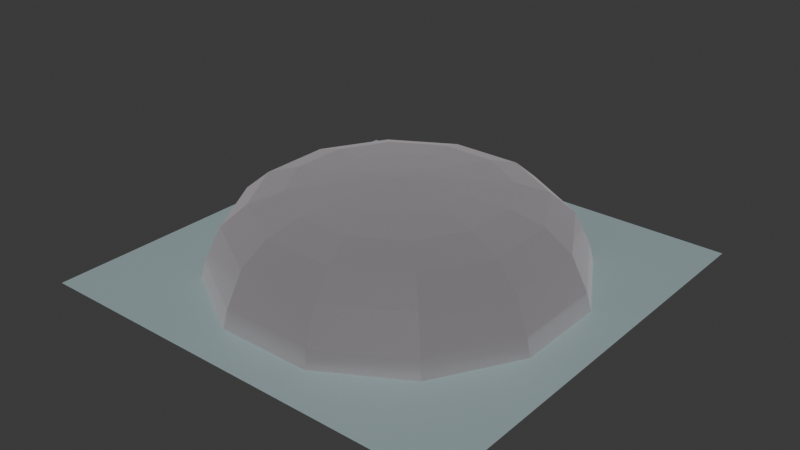 # Source: pazpaz.blend  (saved by Blender 4.1.24; exported with 4.5.12 LTS)
import bpy
from mathutils import Matrix  # noqa: F401  (used for matrix-valued properties, if any)

bpy.ops.wm.read_factory_settings(use_empty=True)
scene = bpy.context.scene
scene.name = 'Scene'

# ---- collections
col_collection = bpy.data.collections.new('Collection'); scene.collection.children.link(col_collection)

# ---- materials (node trees are filled in below, after node groups)
mat_transparent_plastic_001 = bpy.data.materials.new('Transparent plastic.001')
mat_groundofpazaz = bpy.data.materials.new('groundofpazaz')
mat_groundofpazaz.use_transparent_shadow = False

# ---- material node trees
mat_transparent_plastic_001.use_nodes = True; mat_transparent_plastic_001.node_tree.nodes.clear()
_N = mat_transparent_plastic_001.node_tree.nodes; _L = mat_transparent_plastic_001.node_tree.links
n0 = _N.new('ShaderNodeBsdfGlass'); n0.name = 'Glass BSDF'; n0.location = (204, 313)
n0.distribution = 'BECKMANN'
n0.inputs[2].default_value = 1.2
n1 = _N.new('ShaderNodeMixShader'); n1.name = 'Mix Shader.001'; n1.location = (489, 331)
n2 = _N.new('ShaderNodeLayerWeight'); n2.name = 'Layer Weight'; n2.location = (202, 528)
n2.inputs[0].default_value = 0.95
n3 = _N.new('ShaderNodeOutputMaterial'); n3.name = 'Material Output'; n3.location = (1163, 330)
n4 = _N.new('ShaderNodeBsdfAnisotropic'); n4.name = 'Glossy BSDF.002'; n4.location = (476, 169)
n4.distribution = 'GGX'
n4.inputs[0].default_value = (1.0, 0.934, 0.9833, 1.0)
n4.inputs[1].default_value = 1.0
n5 = _N.new('ShaderNodeBsdfAnisotropic'); n5.name = 'Glossy BSDF.001'; n5.location = (206, 79)
n5.distribution = 'GGX'
n5.inputs[1].default_value = 0.1926
n6 = _N.new('ShaderNodeMixShader'); n6.name = 'Mix Shader.002'; n6.location = (929, 327)
n6.inputs[0].default_value = 0.1
n7 = _N.new('ShaderNodeMixShader'); n7.name = 'Mix Shader.003'; n7.location = (709, 313)
n7.inputs[0].default_value = 0.7133
n8 = _N.new('ShaderNodeBsdfTransparent'); n8.name = 'Transparent BSDF'; n8.location = (711, 115)
_L.new(n0.outputs[0], n1.inputs[1])
_L.new(n5.outputs[0], n1.inputs[2])
_L.new(n6.outputs[0], n3.inputs[0])
_L.new(n8.outputs[0], n6.inputs[2])
_L.new(n2.outputs[0], n1.inputs[0])
_L.new(n4.outputs[0], n7.inputs[2])
_L.new(n1.outputs[0], n7.inputs[1])
_L.new(n7.outputs[0], n6.inputs[1])
n3.is_active_output = True
mat_groundofpazaz.use_nodes = True; mat_groundofpazaz.node_tree.nodes.clear()
_N = mat_groundofpazaz.node_tree.nodes; _L = mat_groundofpazaz.node_tree.links
n0 = _N.new('ShaderNodeBsdfPrincipled'); n0.name = 'Principled BSDF'; n0.location = (10, 300)
n0.inputs[0].default_value = (0.5953, 0.7767, 0.8, 1.0)
n0.inputs[18].default_value = 0.5
n1 = _N.new('ShaderNodeOutputMaterial'); n1.name = 'Material Output'; n1.location = (300, 300)
_L.new(n0.outputs[0], n1.inputs[0])
n1.is_active_output = True

# ---- world
world_world = bpy.data.worlds.new('World'); scene.world = world_world
world_world.use_nodes = True; world_world.node_tree.nodes.clear()
_N = world_world.node_tree.nodes; _L = world_world.node_tree.links
n0 = _N.new('ShaderNodeOutputWorld'); n0.name = 'World Output'; n0.location = (300, 300)
n1 = _N.new('ShaderNodeBackground'); n1.name = 'Background'; n1.location = (10, 300)
n1.inputs[0].default_value = (0.05088, 0.05088, 0.05088, 1.0)
_L.new(n1.outputs[0], n0.inputs[0])
n0.is_active_output = True
world_world.color = (0.05088, 0.05088, 0.05088)
world_world.use_sun_shadow = False
world_world.sun_shadow_jitter_overblur = 0.0

# ---- meshes
me_sphere = bpy.data.meshes.new('Sphere')
me_sphere.from_pydata([(-3.845e-10, 3.845e-10, 0.362), (0.05216, 0.09034, 0.3561), (0.5065, 0.5065, -0.01291), (0.1266, 0.1266, 0.3498), (0.1729, 0.04633, 0.3498), (0.6919, 0.1854, -0.01291), (0.6919, -0.1854, -0.01291), (0.1729, -0.04633, 0.3498), (0.5065, -0.5065, -0.01291), (0.1266, -0.1266, 0.3498), (0.04633, -0.1729, 0.3498), (0.1854, -0.6919, -0.01291), (-0.1854, -0.6919, -0.01291), (-0.04633, -0.1729, 0.3498), (-0.5065, -0.5065, -0.01291), (-0.1266, -0.1266, 0.3498), (-0.6919, -0.1854, -0.01291), (-0.1729, -0.04633, 0.3498), (-0.6919, 0.1854, -0.01291), (-0.1729, 0.04633, 0.3498), (-0.1266, 0.1266, 0.3498), (-0.5065, 0.5065, -0.01291), (-0.1854, 0.6919, -0.01291), (-0.04633, 0.1729, 0.3498), (1.595e-08, 0.1043, 0.3561), (0.1854, 0.6919, -0.01291), (0.04633, 0.1729, 0.3498), (0.09034, 0.05216, 0.3561), (0.1043, -2.931e-09, 0.3561), (0.09034, -0.05216, 0.3561), (0.05216, -0.09034, 0.3561), (-8.746e-09, -0.1043, 0.3561), (-0.05216, -0.09034, 0.3561), (-0.09034, -0.05216, 0.3561), (-0.1043, 1.571e-08, 0.3561), (-0.09034, 0.05216, 0.3561), (-0.05216, 0.09034, 0.3561), (0.1638, 0.6112, 0.1978), (0.1798, 0.6711, 0.06645), (0.03123, 0.1166, 0.3548), (0.06584, 0.2457, 0.3439), (0.1051, 0.3921, 0.3246), (0.1384, 0.5167, 0.2803), (0.08533, 0.08533, 0.3548), (0.1799, 0.1799, 0.3439), (0.2871, 0.2871, 0.3246), (0.3782, 0.3782, 0.2803), (0.4474, 0.4474, 0.1978), (0.4912, 0.4912, 0.06645), (0.2457, 0.06584, 0.3439), (0.3921, 0.1051, 0.3246), (0.5167, 0.1384, 0.2803), (0.6112, 0.1638, 0.1978), (0.6711, 0.1798, 0.06645), (0.1166, 0.03123, 0.3548), (0.5167, -0.1384, 0.2803), (0.6112, -0.1638, 0.1978), (0.6711, -0.1798, 0.06645), (0.1166, -0.03123, 0.3548), (0.2457, -0.06585, 0.3439), (0.3921, -0.1051, 0.3246), (0.08533, -0.08533, 0.3548), (0.1799, -0.1799, 0.3439), (0.2871, -0.2871, 0.3246), (0.3782, -0.3782, 0.2803), (0.4474, -0.4474, 0.1978), (0.4912, -0.4912, 0.06645), (0.06584, -0.2457, 0.3439), (0.1051, -0.3921, 0.3246), (0.1384, -0.5167, 0.2803), (0.1638, -0.6112, 0.1978), (0.1798, -0.6711, 0.06645), (0.03123, -0.1166, 0.3548), (-0.1638, -0.6112, 0.1978), (-0.1798, -0.6711, 0.06645), (-0.03123, -0.1166, 0.3548), (-0.06584, -0.2457, 0.3439), (-0.1051, -0.3921, 0.3246), (-0.1384, -0.5167, 0.2803), (-0.08533, -0.08533, 0.3548), (-0.1799, -0.1799, 0.3439), (-0.2871, -0.2871, 0.3246), (-0.3782, -0.3782, 0.2803), (-0.4474, -0.4474, 0.1978), (-0.4912, -0.4912, 0.06645), (-0.3921, -0.1051, 0.3246), (-0.5167, -0.1384, 0.2803), (-0.6112, -0.1638, 0.1978), (-0.6711, -0.1798, 0.06645), (-0.1166, -0.03123, 0.3548), (-0.2457, -0.06584, 0.3439), (-0.6112, 0.1638, 0.1978), (-0.6711, 0.1798, 0.06645), (-0.1166, 0.03123, 0.3548), (-0.2457, 0.06585, 0.3439), (-0.3921, 0.1051, 0.3246), (-0.5167, 0.1384, 0.2803), (-0.08533, 0.08533, 0.3548), (-0.1799, 0.1799, 0.3439), (-0.2871, 0.2871, 0.3246), (-0.3782, 0.3782, 0.2803), (-0.4474, 0.4474, 0.1978), (-0.4912, 0.4912, 0.06645), (-0.1051, 0.3921, 0.3246), (-0.1384, 0.5167, 0.2803), (-0.1638, 0.6112, 0.1978), (-0.1798, 0.6711, 0.06645), (-0.03123, 0.1166, 0.3548), (-0.06584, 0.2457, 0.3439), (-0.85, -0.85, 0.0), (0.85, -0.85, 0.0), (-0.85, 0.85, 0.0), (0.85, 0.85, 0.0)], [], [(27, 54, 4, 3, 43), (105, 37, 38, 106), (23, 107, 24, 39, 26), (22, 106, 38, 25), (38, 48, 2, 25), (3, 4, 49, 44), (108, 23, 26, 40), (0, 1, 39, 24), (3, 44, 40, 26), (105, 104, 42, 37), (46, 47, 37, 42), (103, 99, 98, 108), (104, 103, 41, 42), (104, 105, 101, 100), (49, 50, 45, 44), (0, 27, 43, 1), (28, 58, 7, 4, 54), (50, 51, 46, 45), (51, 52, 47, 46), (52, 53, 48, 47), (55, 56, 52, 51), (48, 53, 5, 2), (4, 7, 59, 49), (62, 63, 60, 59), (56, 57, 53, 52), (55, 51, 50, 60), (59, 60, 50, 49), (53, 57, 6, 5), (7, 9, 62, 59), (0, 28, 54, 27), (29, 61, 9, 7, 58), (65, 66, 57, 56), (67, 68, 63, 62), (57, 66, 8, 6), (9, 10, 67, 62), (0, 29, 58, 28), (30, 72, 10, 9, 61), (63, 64, 55, 60), (64, 65, 56, 55), (0, 30, 61, 29), (31, 75, 13, 10, 72), (68, 69, 64, 63), (69, 70, 65, 64), (70, 71, 66, 65), (73, 74, 71, 70), (66, 71, 11, 8), (10, 13, 76, 67), (77, 78, 69, 68), (80, 81, 77, 76), (76, 77, 68, 67), (73, 70, 69, 78), (71, 74, 12, 11), (13, 15, 80, 76), (0, 31, 72, 30), (32, 79, 15, 13, 75), (85, 86, 82, 81), (74, 84, 14, 12), (15, 17, 90, 80), (0, 32, 75, 31), (33, 89, 17, 15, 79), (81, 82, 78, 77), (82, 83, 73, 78), (83, 84, 74, 73), (0, 33, 79, 32), (34, 93, 19, 17, 89), (86, 87, 83, 82), (85, 81, 80, 90), (87, 88, 84, 83), (91, 92, 88, 87), (84, 88, 16, 14), (17, 19, 94, 90), (98, 99, 95, 94), (94, 95, 85, 90), (91, 87, 86, 96), (88, 92, 18, 16), (19, 20, 98, 94), (0, 34, 89, 33), (35, 97, 20, 19, 93), (95, 96, 86, 85), (103, 104, 100, 99), (92, 102, 21, 18), (20, 23, 108, 98), (0, 35, 93, 34), (36, 107, 23, 20, 97), (99, 100, 96, 95), (100, 101, 91, 96), (101, 102, 92, 91), (0, 36, 97, 35), (44, 45, 41, 40), (103, 108, 40, 41), (105, 106, 102, 101), (47, 48, 38, 37), (102, 106, 22, 21), (45, 46, 42, 41), (0, 24, 107, 36), (109, 110, 112, 111), (1, 43, 3, 26, 39)])
me_sphere.polygons.foreach_set('material_index', [0, 0, 0, 0, 0, 0, 0, 0, 0, 0, 0, 0, 0, 0, 0, 0, 0, 0, 0, 0, 0, 0, 0, 0, 0, 0, 0, 0, 0, 0, 0, 0, 0, 0, 0, 0, 0, 0, 0, 0, 0, 0, 0, 0, 0, 0, 0, 0, 0, 0, 0, 0, 0, 0, 0, 0, 0, 0, 0, 0, 0, 0, 0, 0, 0, 0, 0, 0, 0, 0, 0, 0, 0, 0, 0, 0, 0, 0, 0, 0, 0, 0, 0, 0, 0, 0, 0, 0, 0, 0, 0, 0, 0, 0, 0, 1, 0])
_uv = me_sphere.uv_layers.new(name='UVMap')
_uv.uv.foreach_set('vector', [0.6196, 0.569, 0.6543, 0.5413, 0.7289, 0.5613, 0.6675, 0.6675, 0.6129, 0.6129, 0.2804, 0.4569, 0.7196, 0.4569, 0.7408, 0.2842, 0.261, 0.2842, 0.4387, 0.7289, 0.4587, 0.6543, 0.5, 0.6381, 0.5413, 0.6543, 0.5613, 0.7289, 0.2518, 0.1803, 0.261, 0.2842, 0.7408, 0.2842, 0.7482, 0.1803, 0.7408, 0.2842, 1.157, 0.2856, 1.178, 0.1803, 0.7482, 0.1803, 0.6675, 0.6675, 0.7289, 0.5613, 0.8253, 0.5872, 0.7381, 0.7381, 0.4128, 0.8253, 0.4387, 0.7289, 0.5613, 0.7289, 0.5872, 0.8253, 0.5, 0.5, 0.569, 0.6196, 0.5413, 0.6543, 0.5, 0.6381, 0.6675, 0.6675, 0.7381, 0.7381, 0.5872, 0.8253, 0.5613, 0.7289, 0.2804, 0.4569, 0.3161, 1.186, 0.6839, 1.186, 0.7196, 0.4569, 1.002, 1.002, 1.1, 1.1, 0.7196, 0.4569, 0.6839, 1.186, 0.3609, 1.019, 0.1201, 0.8799, 0.2619, 0.7381, 0.4128, 0.8253, 0.3161, 1.186, 0.3609, 1.019, 0.6391, 1.019, 0.6839, 1.186, 0.3161, 1.186, 0.2804, 0.4569, -0.09991, 1.1, -0.001899, 1.002, 0.8253, 0.5872, 1.019, 0.6391, 0.8799, 0.8799, 0.7381, 0.7381, 0.5, 0.5, 0.6196, 0.569, 0.6129, 0.6129, 0.569, 0.6196, 0.6381, 0.5, 0.6543, 0.4587, 0.7289, 0.4387, 0.7289, 0.5613, 0.6543, 0.5413, 1.019, 0.6391, 1.186, 0.6839, 1.002, 1.002, 0.8799, 0.8799, 1.186, 0.6839, 0.7196, 0.4569, 1.1, 1.1, 1.002, 1.002, 0.7196, 0.4569, 0.739, 0.2842, 1.157, 0.2856, 1.1, 1.1, 1.186, 0.3161, 0.2804, 0.4569, 0.7196, 0.4569, 1.186, 0.6839, 1.157, 0.2856, 0.739, 0.2842, 0.7482, 0.1803, 1.178, 0.1803, 0.7289, 0.5613, 0.7289, 0.4387, 0.8253, 0.4128, 0.8253, 0.5872, 0.7381, 0.2619, 0.8799, 0.1201, 1.019, 0.3609, 0.8253, 0.4128, 0.2804, 0.4569, 0.2592, 0.2842, 0.739, 0.2842, 0.7196, 0.4569, 1.186, 0.3161, 1.186, 0.6839, 1.019, 0.6391, 1.019, 0.3609, 0.8253, 0.4128, 1.019, 0.3609, 1.019, 0.6391, 0.8253, 0.5872, 0.739, 0.2842, 0.2592, 0.2842, 0.2518, 0.1803, 0.7482, 0.1803, 0.7289, 0.4387, 0.6675, 0.3325, 0.7381, 0.2619, 0.8253, 0.4128, 0.5, 0.5, 0.6381, 0.5, 0.6543, 0.5413, 0.6196, 0.569, 0.6196, 0.431, 0.6129, 0.3871, 0.6675, 0.3325, 0.7289, 0.4387, 0.6543, 0.4587, 1.1, -0.09991, 1.157, 0.2856, 0.2592, 0.2842, 0.2804, 0.4569, 0.5872, 0.1747, 0.6391, -0.01901, 0.8799, 0.1201, 0.7381, 0.2619, 0.2592, 0.2842, 1.157, 0.2856, 1.178, 0.1803, 0.2518, 0.1803, 0.6675, 0.3325, 0.5613, 0.2711, 0.5872, 0.1747, 0.7381, 0.2619, 0.5, 0.5, 0.6196, 0.431, 0.6543, 0.4587, 0.6381, 0.5, 0.569, 0.3804, 0.5413, 0.3457, 0.5613, 0.2711, 0.6675, 0.3325, 0.6129, 0.3871, 0.8799, 0.1201, 1.002, -0.001899, 1.186, 0.3161, 1.019, 0.3609, 1.002, -0.001899, 1.1, -0.09991, 0.2804, 0.4569, 1.186, 0.3161, 0.5, 0.5, 0.569, 0.3804, 0.6129, 0.3871, 0.6196, 0.431, 0.5, 0.3619, 0.4587, 0.3457, 0.4387, 0.2711, 0.5613, 0.2711, 0.5413, 0.3457, 0.6391, -0.01901, 0.6839, -0.1862, 1.002, -0.001899, 0.8799, 0.1201, 0.6839, -0.1862, 0.7196, 0.4569, 1.1, -0.09991, 1.002, -0.001899, 0.7196, 0.4569, 0.739, 0.2842, 1.157, 0.2856, 1.1, -0.09991, 0.2804, 0.4569, 0.2592, 0.2842, 0.739, 0.2842, 0.7196, 0.4569, 1.157, 0.2856, 0.739, 0.2842, 0.7482, 0.1803, 1.178, 0.1803, 0.5613, 0.2711, 0.4387, 0.2711, 0.4128, 0.1747, 0.5872, 0.1747, 0.3609, -0.01901, 0.3161, -0.1862, 0.6839, -0.1862, 0.6391, -0.01901, 0.2619, 0.2619, 0.1201, 0.1201, 0.3609, -0.01901, 0.4128, 0.1747, 0.4128, 0.1747, 0.3609, -0.01901, 0.6391, -0.01901, 0.5872, 0.1747, 0.2804, 0.4569, 0.7196, 0.4569, 0.6839, -0.1862, 0.3161, -0.1862, 0.739, 0.2842, 0.2592, 0.2842, 0.2518, 0.1803, 0.7482, 0.1803, 0.4387, 0.2711, 0.3325, 0.3325, 0.2619, 0.2619, 0.4128, 0.1747, 0.5, 0.5, 0.5, 0.3619, 0.5413, 0.3457, 0.569, 0.3804, 0.431, 0.3804, 0.3871, 0.3871, 0.3325, 0.3325, 0.4387, 0.2711, 0.4587, 0.3457, -0.01901, 0.3609, -0.1862, 0.3161, -0.001899, -0.001899, 0.1201, 0.1201, 0.2592, 0.2842, -0.1565, 0.2856, -0.178, 0.1803, 0.2518, 0.1803, 0.3325, 0.3325, 0.2711, 0.4387, 0.1747, 0.4128, 0.2619, 0.2619, 0.5, 0.5, 0.431, 0.3804, 0.4587, 0.3457, 0.5, 0.3619, 0.3804, 0.431, 0.3457, 0.4587, 0.2711, 0.4387, 0.3325, 0.3325, 0.3871, 0.3871, 0.1201, 0.1201, -0.001899, -0.001899, 0.3161, -0.1862, 0.3609, -0.01901, -0.001899, -0.001899, -0.09991, -0.09991, 0.2804, 0.4569, 0.3161, -0.1862, -0.09991, -0.09991, -0.1565, 0.2856, 0.2592, 0.2842, 0.2804, 0.4569, 0.5, 0.5, 0.3804, 0.431, 0.3871, 0.3871, 0.431, 0.3804, 0.3619, 0.5, 0.3457, 0.5413, 0.2711, 0.5613, 0.2711, 0.4387, 0.3457, 0.4587, -0.1862, 0.3161, 0.2804, 0.4569, -0.09991, -0.09991, -0.001899, -0.001899, -0.01901, 0.3609, 0.1201, 0.1201, 0.2619, 0.2619, 0.1747, 0.4128, 0.2804, 0.4569, 0.261, 0.2842, -0.1565, 0.2856, -0.09991, -0.09991, 0.7196, 0.4569, 0.7408, 0.2842, 0.261, 0.2842, 0.2804, 0.4569, -0.1565, 0.2856, 0.261, 0.2842, 0.2518, 0.1803, -0.178, 0.1803, 0.2711, 0.4387, 0.2711, 0.5613, 0.1747, 0.5872, 0.1747, 0.4128, 0.2619, 0.7381, 0.1201, 0.8799, -0.01901, 0.6391, 0.1747, 0.5872, 0.1747, 0.5872, -0.01901, 0.6391, -0.01901, 0.3609, 0.1747, 0.4128, 0.7196, 0.4569, 0.2804, 0.4569, -0.1862, 0.3161, -0.1862, 0.6839, 0.261, 0.2842, 0.7408, 0.2842, 0.7482, 0.1803, 0.2518, 0.1803, 0.2711, 0.5613, 0.3325, 0.6675, 0.2619, 0.7381, 0.1747, 0.5872, 0.5, 0.5, 0.3619, 0.5, 0.3457, 0.4587, 0.3804, 0.431, 0.3804, 0.569, 0.3871, 0.6129, 0.3325, 0.6675, 0.2711, 0.5613, 0.3457, 0.5413, -0.01901, 0.6391, -0.1862, 0.6839, -0.1862, 0.3161, -0.01901, 0.3609, 0.3609, 1.019, 0.3161, 1.186, -0.001899, 1.002, 0.1201, 0.8799, 0.7408, 0.2842, -0.1565, 0.2856, -0.178, 0.1803, 0.7482, 0.1803, 0.3325, 0.6675, 0.4387, 0.7289, 0.4128, 0.8253, 0.2619, 0.7381, 0.5, 0.5, 0.3804, 0.569, 0.3457, 0.5413, 0.3619, 0.5, 0.431, 0.6196, 0.4587, 0.6543, 0.4387, 0.7289, 0.3325, 0.6675, 0.3871, 0.6129, 0.1201, 0.8799, -0.001899, 1.002, -0.1862, 0.6839, -0.01901, 0.6391, -0.001899, 1.002, -0.09991, 1.1, 0.7196, 0.4569, -0.1862, 0.6839, -0.09991, 1.1, -0.1565, 0.2856, 0.7408, 0.2842, 0.7196, 0.4569, 0.5, 0.5, 0.431, 0.6196, 0.3871, 0.6129, 0.3804, 0.569, 0.7381, 0.7381, 0.8799, 0.8799, 0.6391, 1.019, 0.5872, 0.8253, 0.3609, 1.019, 0.4128, 0.8253, 0.5872, 0.8253, 0.6391, 1.019, 0.2804, 0.4569, 0.261, 0.2842, -0.1565, 0.2856, -0.09991, 1.1, 1.1, 1.1, 1.157, 0.2856, 0.7408, 0.2842, 0.7196, 0.4569, -0.1565, 0.2856, 0.261, 0.2842, 0.2518, 0.1803, -0.178, 0.1803, 0.8799, 0.8799, 1.002, 1.002, 0.6839, 1.186, 0.6391, 1.019, 0.5, 0.5, 0.5, 0.6381, 0.4587, 0.6543, 0.431, 0.6196, 0.0, 0.0, 1.0, 0.0, 1.0, 1.0, 0.0, 1.0, 0.569, 0.6196, 0.6129, 0.6129, 0.6675, 0.6675, 0.5613, 0.7289, 0.5413, 0.6543])
_uv.active_render = True
_uv = me_sphere.uv_layers.new(name='automap')
_uv.uv.foreach_set('vector', [0.0, 0.0, 0.0, 0.0, 0.0, 0.0, 0.0, 0.0, 0.0, 0.0, 0.0, 0.0, 0.0, 0.0, 0.0, 0.0, 0.0, 0.0, 0.0, 0.0, 0.0, 0.0, 0.0, 0.0, 0.0, 0.0, 0.0, 0.0, 0.0, 0.0, 0.0, 0.0, 0.0, 0.0, 0.0, 0.0, 0.0, 0.0, 0.0, 0.0, 0.0, 0.0, 0.0, 0.0, 0.0, 0.0, 0.0, 0.0, 0.0, 0.0, 0.0, 0.0, 0.0, 0.0, 0.0, 0.0, 0.0, 0.0, 0.0, 0.0, 0.0, 0.0, 0.0, 0.0, 0.0, 0.0, 0.0, 0.0, 0.0, 0.0, 0.0, 0.0, 0.0, 0.0, 0.0, 0.0, 0.0, 0.0, 0.0, 0.0, 0.0, 0.0, 0.0, 0.0, 0.0, 0.0, 0.0, 0.0, 0.0, 0.0, 0.0, 0.0, 0.0, 0.0, 0.0, 0.0, 0.0, 0.0, 0.0, 0.0, 0.0, 0.0, 0.0, 0.0, 0.0, 0.0, 0.0, 0.0, 0.0, 0.0, 0.0, 0.0, 0.0, 0.0, 0.0, 0.0, 0.0, 0.0, 0.0, 0.0, 0.0, 0.0, 0.0, 0.0, 0.0, 0.0, 0.0, 0.0, 0.0, 0.0, 0.0, 0.0, 0.0, 0.0, 0.0, 0.0, 0.0, 0.0, 0.0, 0.0, 0.0, 0.0, 0.0, 0.0, 0.0, 0.0, 0.0, 0.0, 0.0, 0.0, 0.0, 0.0, 0.0, 0.0, 0.0, 0.0, 0.0, 0.0, 0.0, 0.0, 0.0, 0.0, 0.0, 0.0, 0.0, 0.0, 0.0, 0.0, 0.0, 0.0, 0.0, 0.0, 0.0, 0.0, 0.0, 0.0, 0.0, 0.0, 0.0, 0.0, 0.0, 0.0, 0.0, 0.0, 0.0, 0.0, 0.0, 0.0, 0.0, 0.0, 0.0, 0.0, 0.0, 0.0, 0.0, 0.0, 0.0, 0.0, 0.0, 0.0, 0.0, 0.0, 0.0, 0.0, 0.0, 0.0, 0.0, 0.0, 0.0, 0.0, 0.0, 0.0, 0.0, 0.0, 0.0, 0.0, 0.0, 0.0, 0.0, 0.0, 0.0, 0.0, 0.0, 0.0, 0.0, 0.0, 0.0, 0.0, 0.0, 0.0, 0.0, 0.0, 0.0, 0.0, 0.0, 0.0, 0.0, 0.0, 0.0, 0.0, 0.0, 0.0, 0.0, 0.0, 0.0, 0.0, 0.0, 0.0, 0.0, 0.0, 0.0, 0.0, 0.0, 0.0, 0.0, 0.0, 0.0, 0.0, 0.0, 0.0, 0.0, 0.0, 0.0, 0.0, 0.0, 0.0, 0.0, 0.0, 0.0, 0.0, 0.0, 0.0, 0.0, 0.0, 0.0, 0.0, 0.0, 0.0, 0.0, 0.0, 0.0, 0.0, 0.0, 0.0, 0.0, 0.0, 0.0, 0.0, 0.0, 0.0, 0.0, 0.0, 0.0, 0.0, 0.0, 0.0, 0.0, 0.0, 0.0, 0.0, 0.0, 0.0, 0.0, 0.0, 0.0, 0.0, 0.0, 0.0, 0.0, 0.0, 0.0, 0.0, 0.0, 0.0, 0.0, 0.0, 0.0, 0.0, 0.0, 0.0, 0.0, 0.0, 0.0, 0.0, 0.0, 0.0, 0.0, 0.0, 0.0, 0.0, 0.0, 0.0, 0.0, 0.0, 0.0, 0.0, 0.0, 0.0, 0.0, 0.0, 0.0, 0.0, 0.0, 0.0, 0.0, 0.0, 0.0, 0.0, 0.0, 0.0, 0.0, 0.0, 0.0, 0.0, 0.0, 0.0, 0.0, 0.0, 0.0, 0.0, 0.0, 0.0, 0.0, 0.0, 0.0, 0.0, 0.0, 0.0, 0.0, 0.0, 0.0, 0.0, 0.0, 0.0, 0.0, 0.0, 0.0, 0.0, 0.0, 0.0, 0.0, 0.0, 0.0, 0.0, 0.0, 0.0, 0.0, 0.0, 0.0, 0.0, 0.0, 0.0, 0.0, 0.0, 0.0, 0.0, 0.0, 0.0, 0.0, 0.0, 0.0, 0.0, 0.0, 0.0, 0.0, 0.0, 0.0, 0.0, 0.0, 0.0, 0.0, 0.0, 0.0, 0.0, 0.0, 0.0, 0.0, 0.0, 0.0, 0.0, 0.0, 0.0, 0.0, 0.0, 0.0, 0.0, 0.0, 0.0, 0.0, 0.0, 0.0, 0.0, 0.0, 0.0, 0.0, 0.0, 0.0, 0.0, 0.0, 0.0, 0.0, 0.0, 0.0, 0.0, 0.0, 0.0, 0.0, 0.0, 0.0, 0.0, 0.0, 0.0, 0.0, 0.0, 0.0, 0.0, 0.0, 0.0, 0.0, 0.0, 0.0, 0.0, 0.0, 0.0, 0.0, 0.0, 0.0, 0.0, 0.0, 0.0, 0.0, 0.0, 0.0, 0.0, 0.0, 0.0, 0.0, 0.0, 0.0, 0.0, 0.0, 0.0, 0.0, 0.0, 0.0, 0.0, 0.0, 0.0, 0.0, 0.0, 0.0, 0.0, 0.0, 0.0, 0.0, 0.0, 0.0, 0.0, 0.0, 0.0, 0.0, 0.0, 0.0, 0.0, 0.0, 0.0, 0.0, 0.0, 0.0, 0.0, 0.0, 0.0, 0.0, 0.0, 0.0, 0.0, 0.0, 0.0, 0.0, 0.0, 0.0, 0.0, 0.0, 0.0, 0.0, 0.0, 0.0, 0.0, 0.0, 0.0, 0.0, 0.0, 0.0, 0.0, 0.0, 0.0, 0.0, 0.0, 0.0, 0.0, 0.0, 0.0, 0.0, 0.0, 0.0, 0.0, 0.0, 0.0, 0.0, 0.0, 0.0, 0.0, 0.0, 0.0, 0.0, 0.0, 0.0, 0.0, 0.0, 0.0, 0.0, 0.0, 0.0, 0.0, 0.0, 0.0, 0.0, 0.0, 0.0, 0.0, 0.0, 0.0, 0.0, 0.0, 0.0, 0.0, 0.0, 0.0, 0.0, 0.0, 0.0, 0.0, 0.0, 0.0, 0.0, 0.0, 0.0, 0.0, 0.0, 0.0, 0.0, 0.0, 0.0, 0.0, 0.0, 0.0, 0.0, 0.0, 0.0, 0.0, 0.0, 0.0, 0.0, 0.0, 0.0, 0.0, 0.0, 0.0, 0.0, 0.0, 0.0, 0.0, 0.0, 0.0, 0.0, 0.0, 0.0, 0.0, 0.0, 0.0, 0.0, 0.0, 0.0, 0.0, 0.0, 0.0, 0.0, 0.0, 0.0, 0.0, 0.0, 0.0, 0.0, 0.0, 0.0, 0.0, 0.0, 0.0, 0.0, 0.0, 0.0, 0.0, 0.0, 0.0, 0.0, 0.0, 0.0, 0.0, 0.0, 0.0, 0.0, 0.0, 0.0, 0.0, 0.0, 0.0, 0.0, 0.0, 0.0, 0.0, 0.0, 0.0, 0.0, 0.0, 0.0, 0.0, 0.0, 0.0, 0.0, 0.0, 0.0, 0.0, 0.0, 0.0, 0.0, 0.0, 0.0, 0.0, 0.0, 0.0, 0.0, 0.0, 0.0, 0.0, 0.0, 0.0, 0.0, 0.0, 0.0, 0.0, 0.0, 0.0, 0.0, 0.0, 0.0, 0.0, 0.0, 0.0, 0.0, 0.0, 0.0, 0.0, 0.0, 0.0, 0.0, 0.0, 0.0, 0.0, 0.0, 0.0, 0.0, 0.0, 0.0, 0.0, 0.0, 0.0, 0.0, 0.0, 0.0, 0.0, 0.0, 0.0, 0.0, 0.0, 0.0, 0.0, 0.0, 0.0, 0.0, 0.0, 0.0, 0.0, 0.0, 0.0, 0.0, 0.0, 0.0, 0.0, 0.0, 0.0, 0.0, 0.0, 0.0, 0.0, 0.0, 0.0, 0.0, 0.0, 0.0, 0.0, 0.0, 0.0, 0.0, 0.0, 0.0, 0.0, 0.0, 0.0, 0.0, 0.0, 0.0, 0.0, 0.0, 0.0, 0.0, 0.0, 0.0, 0.0, 0.0, 0.0, 0.0, 0.0, 0.0, 0.0, 0.0, 0.0, 0.0, 0.0, 0.0, 0.0, 0.0, 0.0, -0.5, -0.5, 1.5, -0.5, 1.5, 1.5, -0.5, 1.5, 0.0, 0.0, 0.0, 0.0, 0.0, 0.0, 0.0, 0.0, 0.0, 0.0])
me_sphere.materials.append(mat_transparent_plastic_001)
me_sphere.materials.append(mat_groundofpazaz)
me_sphere.update()

# ---- objects
ob_pazpaz = bpy.data.objects.new('pazpaz', me_sphere)

# ---- transforms, parenting, visibility, modifiers, constraints
ob_pazpaz.location = (0.0, 0.0, 0.0)

# ---- collection membership
col_collection.objects.link(ob_pazpaz)

# ---- scene / render settings (as saved in the file)
scene.frame_start = 1; scene.frame_end = 250; scene.frame_set(1)
scene.render.engine = 'BLENDER_EEVEE_NEXT'
scene.cycles.sampling_pattern = 'TABULATED_SOBOL'
scene.eevee.ray_tracing_options.trace_max_roughness = 0.0
bpy.context.view_layer.update()

# ---- added for rendering (the .blend has no active camera and no usable light): camera, sun
cam_auto = bpy.data.cameras.new('AutoCamera')
cam_auto.lens = 50.0
cam_auto.sensor_width = 36.0
cam_auto.clip_end = 1000.0
ob_auto_camera = bpy.data.objects.new('AutoCamera', cam_auto)
scene.collection.objects.link(ob_auto_camera)
ob_auto_camera.location = (2.25128, -2.70154, 1.9756)
ob_auto_camera.rotation_euler = (1.09748, -7.21219e-08, 0.694738)
scene.camera = ob_auto_camera
light_auto_sun = bpy.data.lights.new('AutoSun', 'SUN')
light_auto_sun.energy = 3.0
light_auto_sun.angle = 0.0523599
ob_auto_sun = bpy.data.objects.new('AutoSun', light_auto_sun)
scene.collection.objects.link(ob_auto_sun)
ob_auto_sun.rotation_euler = (0.872665, 0.174533, 0.523599)
bpy.context.view_layer.update()
